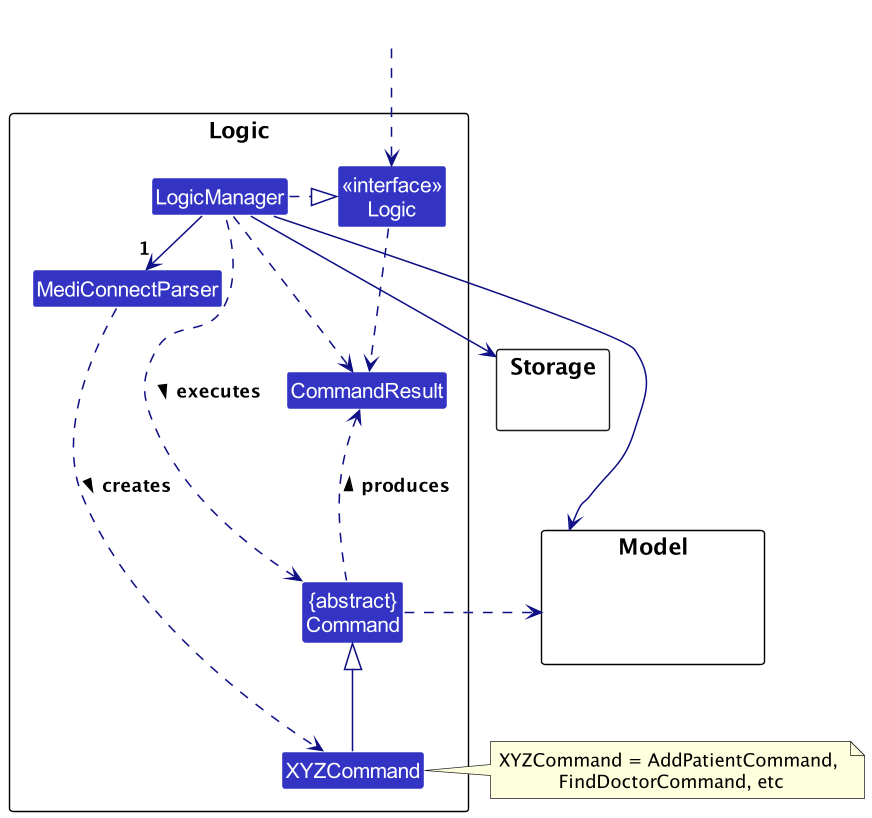

The diagram above was rendered by PlantUML. Its source (embedded in the PNG):
@startuml
!include style.puml
skinparam arrowThickness 1.1
skinparam arrowColor LOGIC_COLOR_T4
skinparam classBackgroundColor LOGIC_COLOR

package Logic as LogicPackage {

Class MediConnectParser
Class XYZCommand
Class CommandResult
Class "{abstract}\nCommand" as Command


Class "<<interface>>\nLogic" as Logic
Class LogicManager
}

package Model {
Class HiddenModel #FFFFFF
}

package Storage {
}

Class HiddenOutside #FFFFFF
HiddenOutside ..> Logic

LogicManager .right.|> Logic
LogicManager -right->"1" MediConnectParser
MediConnectParser ..> XYZCommand : creates >

XYZCommand -up-|> Command
LogicManager .left.> Command : executes >

LogicManager --> Model
LogicManager --> Storage
Storage --[hidden] Model
Command .[hidden]up.> Storage
Command .right.> Model
note right of XYZCommand: XYZCommand = AddPatientCommand, \nFindDoctorCommand, etc

Logic ..> CommandResult
LogicManager .down.> CommandResult
Command .up.> CommandResult : produces >
@enduml